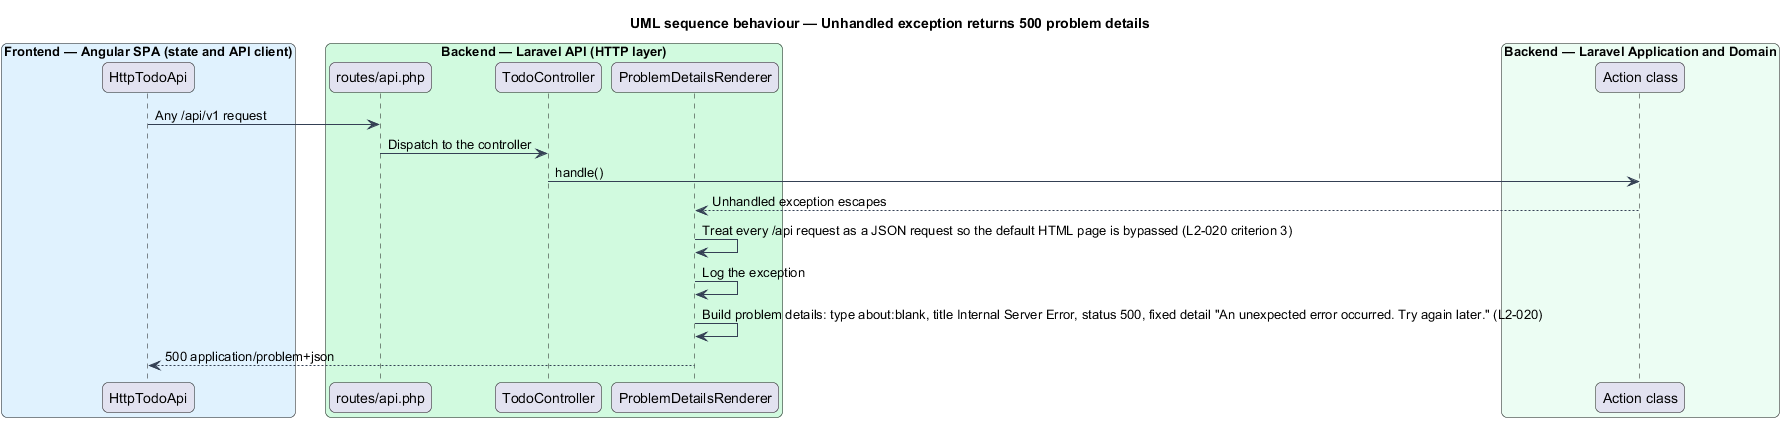

The diagram above was rendered by PlantUML. Its source (embedded in the PNG):
@startuml
title UML sequence behaviour — Unhandled exception returns 500 problem details
skinparam backgroundColor #FFFFFF
skinparam shadowing false
skinparam roundcorner 12
skinparam defaultFontName Arial
skinparam ArrowColor #344054
skinparam rectangle {
  BorderColor #344054
  FontColor #101828
}
skinparam package {
  BorderColor #667085
  FontColor #101828
  BackgroundColor #F9FAFB
}
box "Frontend — Angular SPA (state and API client)" #E0F2FE
  participant "HttpTodoApi" as client
end box
box "Backend — Laravel API (HTTP layer)" #D1FADF
  participant "routes/api.php" as routes
  participant "TodoController" as ctrl
  participant "ProblemDetailsRenderer" as errors
end box
box "Backend — Laravel Application and Domain" #ECFDF3
  participant "Action class" as action
end box
client -> routes : Any /api/v1 request
routes -> ctrl : Dispatch to the controller
ctrl -> action : handle()
action --> errors : Unhandled exception escapes
errors -> errors : Treat every /api request as a JSON request so the default HTML page is bypassed (L2-020 criterion 3)
errors -> errors : Log the exception
errors -> errors : Build problem details: type about:blank, title Internal Server Error, status 500, fixed detail "An unexpected error occurred. Try again later." (L2-020)
errors --> client : 500 application/problem+json
@enduml